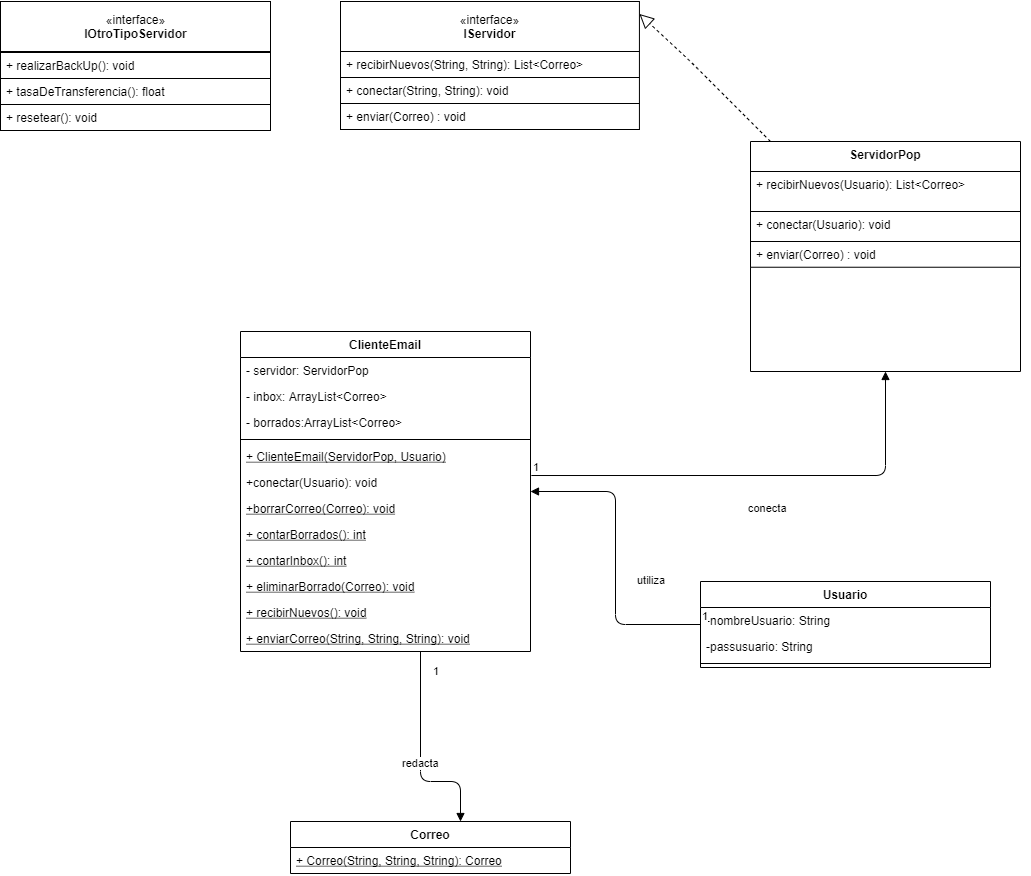

The diagram above was exported from draw.io. Its source (the exported page's mxGraphModel, read from the mxfile embedded in the PNG):
<mxGraphModel dx="1422" dy="794" grid="1" gridSize="10" guides="1" tooltips="1" connect="1" arrows="1" fold="1" page="1" pageScale="1" pageWidth="1169" pageHeight="826" background="#ffffff" math="0" shadow="0">
  <root>
    <mxCell id="0" />
    <mxCell id="1" parent="0" />
    <mxCell id="DszHvzXO-rDGkO5yeqfu-67" value="ClienteEmail" style="swimlane;fontStyle=1;align=center;verticalAlign=top;childLayout=stackLayout;horizontal=1;startSize=26;horizontalStack=0;resizeParent=1;resizeParentMax=0;resizeLast=0;collapsible=1;marginBottom=0;" vertex="1" parent="1">
      <mxGeometry x="500" y="360" width="290" height="320" as="geometry" />
    </mxCell>
    <mxCell id="DszHvzXO-rDGkO5yeqfu-68" value="- servidor: ServidorPop" style="text;strokeColor=none;fillColor=none;align=left;verticalAlign=top;spacingLeft=4;spacingRight=4;overflow=hidden;rotatable=0;points=[[0,0.5],[1,0.5]];portConstraint=eastwest;" vertex="1" parent="DszHvzXO-rDGkO5yeqfu-67">
      <mxGeometry y="26" width="290" height="26" as="geometry" />
    </mxCell>
    <mxCell id="DszHvzXO-rDGkO5yeqfu-71" value="- inbox: ArrayList&lt;Correo&gt;" style="text;strokeColor=none;fillColor=none;align=left;verticalAlign=top;spacingLeft=4;spacingRight=4;overflow=hidden;rotatable=0;points=[[0,0.5],[1,0.5]];portConstraint=eastwest;" vertex="1" parent="DszHvzXO-rDGkO5yeqfu-67">
      <mxGeometry y="52" width="290" height="26" as="geometry" />
    </mxCell>
    <mxCell id="DszHvzXO-rDGkO5yeqfu-72" value="- borrados:ArrayList&lt;Correo&gt;" style="text;strokeColor=none;fillColor=none;align=left;verticalAlign=top;spacingLeft=4;spacingRight=4;overflow=hidden;rotatable=0;points=[[0,0.5],[1,0.5]];portConstraint=eastwest;" vertex="1" parent="DszHvzXO-rDGkO5yeqfu-67">
      <mxGeometry y="78" width="290" height="26" as="geometry" />
    </mxCell>
    <mxCell id="DszHvzXO-rDGkO5yeqfu-73" value="" style="line;strokeWidth=1;fillColor=none;align=left;verticalAlign=middle;spacingTop=-1;spacingLeft=3;spacingRight=3;rotatable=0;labelPosition=right;points=[];portConstraint=eastwest;" vertex="1" parent="DszHvzXO-rDGkO5yeqfu-67">
      <mxGeometry y="104" width="290" height="8" as="geometry" />
    </mxCell>
    <mxCell id="DszHvzXO-rDGkO5yeqfu-74" value="+ ClienteEmail(ServidorPop, Usuario)" style="text;strokeColor=none;fillColor=none;align=left;verticalAlign=top;spacingLeft=4;spacingRight=4;overflow=hidden;rotatable=0;points=[[0,0.5],[1,0.5]];portConstraint=eastwest;fontStyle=4" vertex="1" parent="DszHvzXO-rDGkO5yeqfu-67">
      <mxGeometry y="112" width="290" height="26" as="geometry" />
    </mxCell>
    <mxCell id="DszHvzXO-rDGkO5yeqfu-75" value="+conectar(Usuario): void" style="text;strokeColor=none;fillColor=none;align=left;verticalAlign=top;spacingLeft=4;spacingRight=4;overflow=hidden;rotatable=0;points=[[0,0.5],[1,0.5]];portConstraint=eastwest;fontStyle=0" vertex="1" parent="DszHvzXO-rDGkO5yeqfu-67">
      <mxGeometry y="138" width="290" height="26" as="geometry" />
    </mxCell>
    <mxCell id="DszHvzXO-rDGkO5yeqfu-76" value="+borrarCorreo(Correo): void" style="text;strokeColor=none;fillColor=none;align=left;verticalAlign=top;spacingLeft=4;spacingRight=4;overflow=hidden;rotatable=0;points=[[0,0.5],[1,0.5]];portConstraint=eastwest;fontStyle=4" vertex="1" parent="DszHvzXO-rDGkO5yeqfu-67">
      <mxGeometry y="164" width="290" height="26" as="geometry" />
    </mxCell>
    <mxCell id="DszHvzXO-rDGkO5yeqfu-77" value="+ contarBorrados(): int" style="text;strokeColor=none;fillColor=none;align=left;verticalAlign=top;spacingLeft=4;spacingRight=4;overflow=hidden;rotatable=0;points=[[0,0.5],[1,0.5]];portConstraint=eastwest;fontStyle=4" vertex="1" parent="DszHvzXO-rDGkO5yeqfu-67">
      <mxGeometry y="190" width="290" height="26" as="geometry" />
    </mxCell>
    <mxCell id="DszHvzXO-rDGkO5yeqfu-78" value="+ contarInbox(): int" style="text;strokeColor=none;fillColor=none;align=left;verticalAlign=top;spacingLeft=4;spacingRight=4;overflow=hidden;rotatable=0;points=[[0,0.5],[1,0.5]];portConstraint=eastwest;fontStyle=4" vertex="1" parent="DszHvzXO-rDGkO5yeqfu-67">
      <mxGeometry y="216" width="290" height="26" as="geometry" />
    </mxCell>
    <mxCell id="DszHvzXO-rDGkO5yeqfu-79" value="+ eliminarBorrado(Correo): void" style="text;strokeColor=none;fillColor=none;align=left;verticalAlign=top;spacingLeft=4;spacingRight=4;overflow=hidden;rotatable=0;points=[[0,0.5],[1,0.5]];portConstraint=eastwest;fontStyle=4" vertex="1" parent="DszHvzXO-rDGkO5yeqfu-67">
      <mxGeometry y="242" width="290" height="26" as="geometry" />
    </mxCell>
    <mxCell id="DszHvzXO-rDGkO5yeqfu-80" value="+ recibirNuevos(): void" style="text;strokeColor=none;fillColor=none;align=left;verticalAlign=top;spacingLeft=4;spacingRight=4;overflow=hidden;rotatable=0;points=[[0,0.5],[1,0.5]];portConstraint=eastwest;fontStyle=4" vertex="1" parent="DszHvzXO-rDGkO5yeqfu-67">
      <mxGeometry y="268" width="290" height="26" as="geometry" />
    </mxCell>
    <mxCell id="DszHvzXO-rDGkO5yeqfu-81" value="+ enviarCorreo(String, String, String): void" style="text;strokeColor=none;fillColor=none;align=left;verticalAlign=top;spacingLeft=4;spacingRight=4;overflow=hidden;rotatable=0;points=[[0,0.5],[1,0.5]];portConstraint=eastwest;fontStyle=4" vertex="1" parent="DszHvzXO-rDGkO5yeqfu-67">
      <mxGeometry y="294" width="290" height="26" as="geometry" />
    </mxCell>
    <mxCell id="DszHvzXO-rDGkO5yeqfu-82" value="Correo" style="swimlane;fontStyle=1;align=center;verticalAlign=top;childLayout=stackLayout;horizontal=1;startSize=26;horizontalStack=0;resizeParent=1;resizeParentMax=0;resizeLast=0;collapsible=1;marginBottom=0;" vertex="1" parent="1">
      <mxGeometry x="550" y="850" width="280" height="52" as="geometry" />
    </mxCell>
    <mxCell id="DszHvzXO-rDGkO5yeqfu-83" value="+ Correo(String, String, String): Correo" style="text;strokeColor=none;fillColor=none;align=left;verticalAlign=top;spacingLeft=4;spacingRight=4;overflow=hidden;rotatable=0;points=[[0,0.5],[1,0.5]];portConstraint=eastwest;fontStyle=4" vertex="1" parent="DszHvzXO-rDGkO5yeqfu-82">
      <mxGeometry y="26" width="280" height="26" as="geometry" />
    </mxCell>
    <mxCell id="DszHvzXO-rDGkO5yeqfu-84" value="ServidorPop" style="swimlane;fontStyle=1;align=center;verticalAlign=top;childLayout=stackLayout;horizontal=1;startSize=30;horizontalStack=0;resizeParent=1;resizeParentMax=0;resizeLast=0;collapsible=1;marginBottom=0;" vertex="1" parent="1">
      <mxGeometry x="1010" y="170" width="270" height="230" as="geometry">
        <mxRectangle x="1010" y="170" width="100" height="40" as="alternateBounds" />
      </mxGeometry>
    </mxCell>
    <mxCell id="DszHvzXO-rDGkO5yeqfu-85" value="" style="group" vertex="1" connectable="0" parent="DszHvzXO-rDGkO5yeqfu-84">
      <mxGeometry y="30" width="270" height="200" as="geometry" />
    </mxCell>
    <mxCell id="DszHvzXO-rDGkO5yeqfu-86" value="" style="group" vertex="1" connectable="0" parent="DszHvzXO-rDGkO5yeqfu-85">
      <mxGeometry width="280" height="126.73267326732673" as="geometry" />
    </mxCell>
    <mxCell id="DszHvzXO-rDGkO5yeqfu-87" value="" style="group" vertex="1" connectable="0" parent="DszHvzXO-rDGkO5yeqfu-86">
      <mxGeometry width="280" height="95.74267326732675" as="geometry" />
    </mxCell>
    <mxCell id="DszHvzXO-rDGkO5yeqfu-88" value="+ recibirNuevos(Usuario): List&lt;Correo&gt;" style="text;align=left;verticalAlign=top;spacingLeft=4;spacingRight=4;overflow=hidden;rotatable=0;points=[[0,0.5],[1,0.5]];portConstraint=eastwest;labelBackgroundColor=#ffffff;fillColor=#ffffff;strokeColor=#000000;" vertex="1" parent="DszHvzXO-rDGkO5yeqfu-87">
      <mxGeometry width="270" height="40" as="geometry" />
    </mxCell>
    <mxCell id="DszHvzXO-rDGkO5yeqfu-89" value="+ conectar(Usuario): void" style="text;align=left;verticalAlign=top;spacingLeft=4;spacingRight=4;overflow=hidden;rotatable=0;points=[[0,0.5],[1,0.5]];portConstraint=eastwest;labelBackgroundColor=#ffffff;fillColor=#ffffff;strokeColor=#000000;" vertex="1" parent="DszHvzXO-rDGkO5yeqfu-87">
      <mxGeometry y="40" width="270" height="30" as="geometry" />
    </mxCell>
    <mxCell id="DszHvzXO-rDGkO5yeqfu-90" value="+ enviar(Correo) : void" style="text;align=left;verticalAlign=top;spacingLeft=4;spacingRight=4;overflow=hidden;rotatable=0;points=[[0,0.5],[1,0.5]];portConstraint=eastwest;labelBackgroundColor=#ffffff;fillColor=#ffffff;strokeColor=#000000;" vertex="1" parent="DszHvzXO-rDGkO5yeqfu-87">
      <mxGeometry y="70.000099009901" width="270" height="25.74257425742574" as="geometry" />
    </mxCell>
    <mxCell id="DszHvzXO-rDGkO5yeqfu-94" value="" style="group" vertex="1" connectable="0" parent="1">
      <mxGeometry x="600" y="30" width="310" height="202" as="geometry" />
    </mxCell>
    <mxCell id="DszHvzXO-rDGkO5yeqfu-95" value="" style="group" vertex="1" connectable="0" parent="DszHvzXO-rDGkO5yeqfu-94">
      <mxGeometry width="310" height="128" as="geometry" />
    </mxCell>
    <mxCell id="DszHvzXO-rDGkO5yeqfu-96" value="" style="group" vertex="1" connectable="0" parent="DszHvzXO-rDGkO5yeqfu-95">
      <mxGeometry width="310" height="86" as="geometry" />
    </mxCell>
    <mxCell id="DszHvzXO-rDGkO5yeqfu-97" value="«interface»&lt;br&gt;&lt;b&gt;IServidor&lt;/b&gt;" style="html=1;" vertex="1" parent="DszHvzXO-rDGkO5yeqfu-96">
      <mxGeometry width="298.92857142857144" height="50" as="geometry" />
    </mxCell>
    <mxCell id="DszHvzXO-rDGkO5yeqfu-98" value="+ recibirNuevos(String, String): List&lt;Correo&gt;" style="text;align=left;verticalAlign=top;spacingLeft=4;spacingRight=4;overflow=hidden;rotatable=0;points=[[0,0.5],[1,0.5]];portConstraint=eastwest;labelBackgroundColor=#ffffff;fillColor=#ffffff;strokeColor=#000000;" vertex="1" parent="DszHvzXO-rDGkO5yeqfu-96">
      <mxGeometry y="50" width="298.92857142857144" height="26" as="geometry" />
    </mxCell>
    <mxCell id="DszHvzXO-rDGkO5yeqfu-99" value="+ conectar(String, String): void" style="text;align=left;verticalAlign=top;spacingLeft=4;spacingRight=4;overflow=hidden;rotatable=0;points=[[0,0.5],[1,0.5]];portConstraint=eastwest;labelBackgroundColor=#ffffff;fillColor=#ffffff;strokeColor=#000000;" vertex="1" parent="DszHvzXO-rDGkO5yeqfu-95">
      <mxGeometry y="76" width="298.92857142857144" height="26" as="geometry" />
    </mxCell>
    <mxCell id="DszHvzXO-rDGkO5yeqfu-100" value="+ enviar(Correo) : void" style="text;align=left;verticalAlign=top;spacingLeft=4;spacingRight=4;overflow=hidden;rotatable=0;points=[[0,0.5],[1,0.5]];portConstraint=eastwest;labelBackgroundColor=#ffffff;fillColor=#ffffff;strokeColor=#000000;" vertex="1" parent="DszHvzXO-rDGkO5yeqfu-95">
      <mxGeometry y="102" width="298.92857142857144" height="26" as="geometry" />
    </mxCell>
    <mxCell id="DszHvzXO-rDGkO5yeqfu-104" value="" style="endArrow=block;dashed=1;endFill=0;endSize=12;html=1;entryX=1;entryY=0.25;entryDx=0;entryDy=0;" edge="1" parent="1" source="DszHvzXO-rDGkO5yeqfu-84" target="DszHvzXO-rDGkO5yeqfu-97">
      <mxGeometry width="160" relative="1" as="geometry">
        <mxPoint x="740" y="410" as="sourcePoint" />
        <mxPoint x="900" y="410" as="targetPoint" />
        <Array as="points">
          <mxPoint x="950" y="90" />
        </Array>
      </mxGeometry>
    </mxCell>
    <mxCell id="DszHvzXO-rDGkO5yeqfu-105" value="conecta" style="endArrow=block;endFill=1;html=1;edgeStyle=orthogonalEdgeStyle;align=left;verticalAlign=top;exitX=1.003;exitY=0.231;exitDx=0;exitDy=0;exitPerimeter=0;" edge="1" parent="1" source="DszHvzXO-rDGkO5yeqfu-75" target="DszHvzXO-rDGkO5yeqfu-84">
      <mxGeometry x="-0.0603" y="-20" relative="1" as="geometry">
        <mxPoint x="740" y="410" as="sourcePoint" />
        <mxPoint x="900" y="410" as="targetPoint" />
        <Array as="points" />
        <mxPoint as="offset" />
      </mxGeometry>
    </mxCell>
    <mxCell id="DszHvzXO-rDGkO5yeqfu-106" value="1" style="edgeLabel;resizable=0;html=1;align=left;verticalAlign=bottom;" connectable="0" vertex="1" parent="DszHvzXO-rDGkO5yeqfu-105">
      <mxGeometry x="-1" relative="1" as="geometry" />
    </mxCell>
    <mxCell id="DszHvzXO-rDGkO5yeqfu-107" value="redacta" style="endArrow=block;endFill=1;html=1;edgeStyle=orthogonalEdgeStyle;align=left;verticalAlign=top;" edge="1" parent="1" source="DszHvzXO-rDGkO5yeqfu-67" target="DszHvzXO-rDGkO5yeqfu-82">
      <mxGeometry x="-0.0603" y="-20" relative="1" as="geometry">
        <mxPoint x="90" y="581" as="sourcePoint" />
        <mxPoint x="310" y="320" as="targetPoint" />
        <Array as="points">
          <mxPoint x="680" y="810" />
          <mxPoint x="720" y="810" />
        </Array>
        <mxPoint as="offset" />
      </mxGeometry>
    </mxCell>
    <mxCell id="DszHvzXO-rDGkO5yeqfu-108" value="1" style="edgeLabel;resizable=0;html=1;align=left;verticalAlign=bottom;" connectable="0" vertex="1" parent="DszHvzXO-rDGkO5yeqfu-107">
      <mxGeometry x="-1" relative="1" as="geometry">
        <mxPoint x="11" y="28" as="offset" />
      </mxGeometry>
    </mxCell>
    <mxCell id="DszHvzXO-rDGkO5yeqfu-109" value="" style="group" vertex="1" connectable="0" parent="1">
      <mxGeometry x="260" y="30" width="280" height="202" as="geometry" />
    </mxCell>
    <mxCell id="DszHvzXO-rDGkO5yeqfu-110" value="" style="group" vertex="1" connectable="0" parent="DszHvzXO-rDGkO5yeqfu-109">
      <mxGeometry width="280" height="129" as="geometry" />
    </mxCell>
    <mxCell id="DszHvzXO-rDGkO5yeqfu-111" value="" style="group" vertex="1" connectable="0" parent="DszHvzXO-rDGkO5yeqfu-110">
      <mxGeometry width="280" height="86" as="geometry" />
    </mxCell>
    <mxCell id="DszHvzXO-rDGkO5yeqfu-112" value="«interface»&lt;br&gt;&lt;b&gt;IOtroTipoServidor&lt;/b&gt;" style="html=1;" vertex="1" parent="DszHvzXO-rDGkO5yeqfu-111">
      <mxGeometry width="270" height="50" as="geometry" />
    </mxCell>
    <mxCell id="DszHvzXO-rDGkO5yeqfu-118" value="+ realizarBackUp(): void" style="text;align=left;verticalAlign=top;spacingLeft=4;spacingRight=4;overflow=hidden;rotatable=0;points=[[0,0.5],[1,0.5]];portConstraint=eastwest;labelBackgroundColor=#ffffff;fillColor=#ffffff;strokeColor=#000000;" vertex="1" parent="DszHvzXO-rDGkO5yeqfu-111">
      <mxGeometry y="51" width="270" height="26" as="geometry" />
    </mxCell>
    <mxCell id="DszHvzXO-rDGkO5yeqfu-116" value="+ tasaDeTransferencia(): float" style="text;align=left;verticalAlign=top;spacingLeft=4;spacingRight=4;overflow=hidden;rotatable=0;points=[[0,0.5],[1,0.5]];portConstraint=eastwest;labelBackgroundColor=#ffffff;fillColor=#ffffff;strokeColor=#000000;" vertex="1" parent="DszHvzXO-rDGkO5yeqfu-110">
      <mxGeometry y="77" width="270" height="26" as="geometry" />
    </mxCell>
    <mxCell id="DszHvzXO-rDGkO5yeqfu-117" value="+ resetear(): void" style="text;align=left;verticalAlign=top;spacingLeft=4;spacingRight=4;overflow=hidden;rotatable=0;points=[[0,0.5],[1,0.5]];portConstraint=eastwest;labelBackgroundColor=#ffffff;fillColor=#ffffff;strokeColor=#000000;" vertex="1" parent="DszHvzXO-rDGkO5yeqfu-110">
      <mxGeometry y="103" width="270" height="26" as="geometry" />
    </mxCell>
    <mxCell id="DszHvzXO-rDGkO5yeqfu-119" value="Usuario" style="swimlane;fontStyle=1;align=center;verticalAlign=top;childLayout=stackLayout;horizontal=1;startSize=26;horizontalStack=0;resizeParent=1;resizeParentMax=0;resizeLast=0;collapsible=1;marginBottom=0;" vertex="1" parent="1">
      <mxGeometry x="960" y="610" width="290" height="86" as="geometry" />
    </mxCell>
    <mxCell id="DszHvzXO-rDGkO5yeqfu-120" value="-nombreUsuario: String" style="text;strokeColor=none;fillColor=none;align=left;verticalAlign=top;spacingLeft=4;spacingRight=4;overflow=hidden;rotatable=0;points=[[0,0.5],[1,0.5]];portConstraint=eastwest;" vertex="1" parent="DszHvzXO-rDGkO5yeqfu-119">
      <mxGeometry y="26" width="290" height="26" as="geometry" />
    </mxCell>
    <mxCell id="DszHvzXO-rDGkO5yeqfu-123" value="-passusuario: String" style="text;strokeColor=none;fillColor=none;align=left;verticalAlign=top;spacingLeft=4;spacingRight=4;overflow=hidden;rotatable=0;points=[[0,0.5],[1,0.5]];portConstraint=eastwest;" vertex="1" parent="DszHvzXO-rDGkO5yeqfu-119">
      <mxGeometry y="52" width="290" height="26" as="geometry" />
    </mxCell>
    <mxCell id="DszHvzXO-rDGkO5yeqfu-121" value="" style="line;strokeWidth=1;fillColor=none;align=left;verticalAlign=middle;spacingTop=-1;spacingLeft=3;spacingRight=3;rotatable=0;labelPosition=right;points=[];portConstraint=eastwest;" vertex="1" parent="DszHvzXO-rDGkO5yeqfu-119">
      <mxGeometry y="78" width="290" height="8" as="geometry" />
    </mxCell>
    <mxCell id="DszHvzXO-rDGkO5yeqfu-124" value="utiliza" style="endArrow=block;endFill=1;html=1;edgeStyle=orthogonalEdgeStyle;align=left;verticalAlign=top;" edge="1" parent="1" source="DszHvzXO-rDGkO5yeqfu-119" target="DszHvzXO-rDGkO5yeqfu-67">
      <mxGeometry x="-0.0603" y="-20" relative="1" as="geometry">
        <mxPoint x="800" y="530" as="sourcePoint" />
        <mxPoint x="1020" y="295" as="targetPoint" />
        <Array as="points" />
        <mxPoint as="offset" />
      </mxGeometry>
    </mxCell>
    <mxCell id="DszHvzXO-rDGkO5yeqfu-125" value="1" style="edgeLabel;resizable=0;html=1;align=left;verticalAlign=bottom;" connectable="0" vertex="1" parent="DszHvzXO-rDGkO5yeqfu-124">
      <mxGeometry x="-1" relative="1" as="geometry" />
    </mxCell>
  </root>
</mxGraphModel>